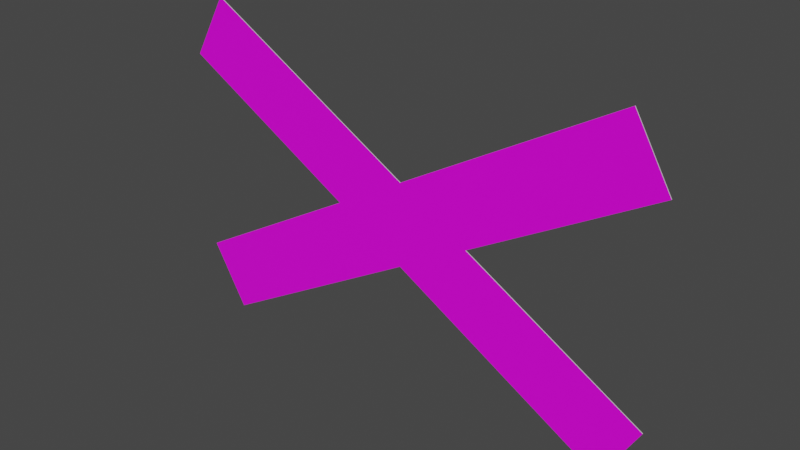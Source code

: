# Source: andreaskreuz_liegend.blend  (saved by Blender 3.2.14; exported with 4.5.12 LTS)
import bpy
from mathutils import Matrix  # noqa: F401  (used for matrix-valued properties, if any)

bpy.ops.wm.read_factory_settings(use_empty=True)
scene = bpy.context.scene
scene.name = 'Scene'

# ---- collections
col_collection = bpy.data.collections.new('Collection'); scene.collection.children.link(col_collection)

# ---- images (referenced by path relative to the original .blend; pixels are not part of the script)
import os
ASSET_DIR = os.environ.get("B2B_ASSET_DIR", "")  # directory of the original .blend (textures are referenced by path, not embedded)
HERE = os.path.dirname(os.path.abspath(__file__))  # packed textures are extracted next to this script under _unpacked/

def load_image(name, relpath, width, height, colorspace="sRGB"):
    """Load a texture the original file referenced (path relative to the .blend, or extracted next to this script)."""
    p = next((c for c in (os.path.join(HERE, relpath), os.path.join(ASSET_DIR, relpath)) if relpath and os.path.exists(c)), "")
    if p:
        img = bpy.data.images.load(p, check_existing=True)
        img.name = name
    else:  # same state as the original file: an image datablock whose file is absent (Cycles renders it pink)
        img = bpy.data.images.new(name, width, height)
        img.source = "FILE"
        img.filepath = "//" + (relpath or name)
    img.colorspace_settings.name = colorspace
    return img
img_rohling_jpg = load_image('rohling.jpg', 'rohling.jpg', 1024, 1024, 'sRGB')

# ---- materials (node trees are filled in below, after node groups)
mat_material = bpy.data.materials.new('Material')
mat_material.alpha_threshold = 0.0
mat_material.use_transparent_shadow = False
mat_material.line_color = (0.0, 0.0, 0.0, 1.0)
mat_material_001 = bpy.data.materials.new('Material.001')
mat_material_001.use_transparent_shadow = False

# ---- material node trees
mat_material.use_nodes = True; mat_material.node_tree.nodes.clear()
_N = mat_material.node_tree.nodes; _L = mat_material.node_tree.links
n0 = _N.new('ShaderNodeOutputMaterial'); n0.name = 'Material Output'; n0.location = (300, 300)
n1 = _N.new('ShaderNodeBsdfPrincipled'); n1.name = 'Principled BSDF'; n1.location = (10, 300)
n1.distribution = 'GGX'
n1.subsurface_method = 'RANDOM_WALK_SKIN'
n1.inputs[2].default_value = 0.4
n1.inputs[3].default_value = 1.45
n1.inputs[27].default_value = (0.0, 0.0, 0.0, 1.0)
n1.inputs[28].default_value = 1.0
n2 = _N.new('ShaderNodeTexImage'); n2.name = 'Image Texture'; n2.location = (-280, 280)
n2.image = img_rohling_jpg
_L.new(n1.outputs[0], n0.inputs[0])
_L.new(n2.outputs[0], n1.inputs[0])
n0.is_active_output = True
mat_material_001.use_nodes = True; mat_material_001.node_tree.nodes.clear()
_N = mat_material_001.node_tree.nodes; _L = mat_material_001.node_tree.links
n0 = _N.new('ShaderNodeBsdfPrincipled'); n0.name = 'Principled BSDF'; n0.location = (10, 300)
n0.distribution = 'GGX'
n0.subsurface_method = 'RANDOM_WALK_SKIN'
n0.inputs[0].default_value = (0.5926, 0.5926, 0.5926, 1.0)
n0.inputs[3].default_value = 1.45
n0.inputs[27].default_value = (0.0, 0.0, 0.0, 1.0)
n0.inputs[28].default_value = 1.0
n1 = _N.new('ShaderNodeOutputMaterial'); n1.name = 'Material Output'; n1.location = (300, 300)
_L.new(n0.outputs[0], n1.inputs[0])
n1.is_active_output = True

# ---- world
world_world = bpy.data.worlds.new('World'); scene.world = world_world
world_world.use_nodes = True; world_world.node_tree.nodes.clear()
_N = world_world.node_tree.nodes; _L = world_world.node_tree.links
n0 = _N.new('ShaderNodeOutputWorld'); n0.name = 'World Output'; n0.location = (300, 300)
n1 = _N.new('ShaderNodeBackground'); n1.name = 'Background'; n1.location = (10, 300)
n1.inputs[0].default_value = (0.05088, 0.05088, 0.05088, 1.0)
_L.new(n1.outputs[0], n0.inputs[0])
n0.is_active_output = True
world_world.color = (0.05088, 0.05088, 0.05088)
world_world.use_sun_shadow = False
world_world.sun_shadow_jitter_overblur = 0.0

# ---- meshes
me_plane = bpy.data.meshes.new('Plane')
me_plane.from_pydata([(0.5383, -0.0009636, -1.464e-08), (0.6285, 0.1548, -4.413e-10), (-0.6298, 0.6758, -3.187e-08), (-0.5395, 0.8316, -1.79e-08), (0.0003179, 0.3108, -2.256e-08), (0.1802, 0.4146, -7.193e-09), (-0.1791, 0.4147, -2.535e-08), (0.0006269, 0.5186, -9.871e-09), (0.5386, 0.8282, 2.424e-08), (-0.5374, 0.001043, -5.376e-08), (-0.6275, 0.1574, -4.549e-08), (0.6288, 0.6722, 1.318e-08), (0.0003179, 0.3108, 0.002), (0.5383, -0.0009636, 0.002), (0.6285, 0.1548, 0.002), (0.0006269, 0.5186, 0.002), (-0.5395, 0.8316, 0.002), (-0.6298, 0.6758, 0.002), (-0.5374, 0.001043, 0.002), (0.1802, 0.4146, 0.002), (-0.1791, 0.4147, 0.002), (0.5386, 0.8282, 0.002), (0.6288, 0.6722, 0.002), (-0.6275, 0.1574, 0.002)], [], [(7, 8, 11, 5, 1, 0, 4, 9, 10, 6, 2, 3), (15, 16, 17, 20, 23, 18, 12, 13, 14, 19, 22, 21), (4, 0, 13, 12), (8, 7, 15, 21), (9, 4, 12, 18), (5, 11, 22, 19), (0, 1, 14, 13), (11, 8, 21, 22), (1, 5, 19, 14), (7, 3, 16, 15), (10, 9, 18, 23), (2, 6, 20, 17), (3, 2, 17, 16), (6, 10, 23, 20)])
me_plane.polygons.foreach_set('material_index', [1, 0, 1, 1, 1, 1, 1, 1, 1, 1, 1, 1, 1, 1])
_uv = me_plane.uv_layers.new(name='UVMap')
_uv.uv.foreach_set('vector', [1.0, 0.5376, 1.0, 0.4607, 1.0, 0.4223, 1.0, 0.3838, 1.0, 0.0, 0.0, 0.0, 0.0, 0.4606, 0.0, 0.499, 0.0, 0.5758, 0.0, 0.6142, 0.0, 1.0, 1.0, 1.0, 0.5003, 0.6252, 0.07074, 0.9996, -0.0007103, 0.8125, 0.3576, 0.5001, 0.001905, 0.1903, 0.07367, 0.002741, 0.5003, 0.3757, 0.9281, 0.002741, 0.9995, 0.1899, 0.643, 0.5007, 0.999, 0.8109, 0.9271, 0.998, 0.0, 0.4606, 0.0, 0.0, 0.0, 0.0, 0.0, 0.4606, 1.0, 0.4607, 1.0, 0.5376, 1.0, 0.5376, 1.0, 0.4607, 0.0, 0.499, 0.0, 0.4606, 0.0, 0.4606, 0.0, 0.499, 1.0, 0.3838, 1.0, 0.4223, 1.0, 0.4223, 1.0, 0.3838, 0.0, 0.0, 1.0, 0.0, 1.0, 0.0, 0.0, 0.0, 1.0, 0.4223, 1.0, 0.4607, 1.0, 0.4607, 1.0, 0.4223, 1.0, 0.0, 1.0, 0.3838, 1.0, 0.3838, 1.0, 0.0, 1.0, 0.5376, 1.0, 1.0, 1.0, 1.0, 1.0, 0.5376, 0.0, 0.5758, 0.0, 0.499, 0.0, 0.499, 0.0, 0.5758, 0.0, 1.0, 0.0, 0.6142, 0.0, 0.6142, 0.0, 1.0, 1.0, 1.0, 0.0, 1.0, 0.0, 1.0, 1.0, 1.0, 0.0, 0.6142, 0.0, 0.5758, 0.0, 0.5758, 0.0, 0.6142])
me_plane.materials.append(mat_material)
me_plane.materials.append(mat_material_001)
me_plane.update()

# ---- objects
ob_plane = bpy.data.objects.new('Plane', me_plane)

# ---- transforms, parenting, visibility, modifiers, constraints
ob_plane.location = (0.0, 0.0, 0.0)
ob_plane.rotation_euler = (1.571, 0.0, 0.0)

# ---- collection membership
col_collection.objects.link(ob_plane)

# ---- scene / render settings (as saved in the file)
scene.frame_start = 1; scene.frame_end = 250; scene.frame_set(1)
scene.render.engine = 'BLENDER_EEVEE_NEXT'
scene.cycles.sampling_pattern = 'TABULATED_SOBOL'
scene.cycles.use_light_tree = False
scene.view_settings.view_transform = 'Filmic'
bpy.context.view_layer.update()

# ---- added for rendering (the .blend has no active camera and no usable light): camera, sun
cam_auto = bpy.data.cameras.new('AutoCamera')
cam_auto.lens = 50.0
cam_auto.sensor_width = 36.0
cam_auto.clip_end = 1000.0
ob_auto_camera = bpy.data.objects.new('AutoCamera', cam_auto)
scene.collection.objects.link(ob_auto_camera)
ob_auto_camera.location = (1.39572, -1.67644, 1.53228)
ob_auto_camera.rotation_euler = (1.09748, -7.21219e-08, 0.694738)
scene.camera = ob_auto_camera
light_auto_sun = bpy.data.lights.new('AutoSun', 'SUN')
light_auto_sun.energy = 3.0
light_auto_sun.angle = 0.0523599
ob_auto_sun = bpy.data.objects.new('AutoSun', light_auto_sun)
scene.collection.objects.link(ob_auto_sun)
ob_auto_sun.rotation_euler = (0.872665, 0.174533, 0.523599)
bpy.context.view_layer.update()
